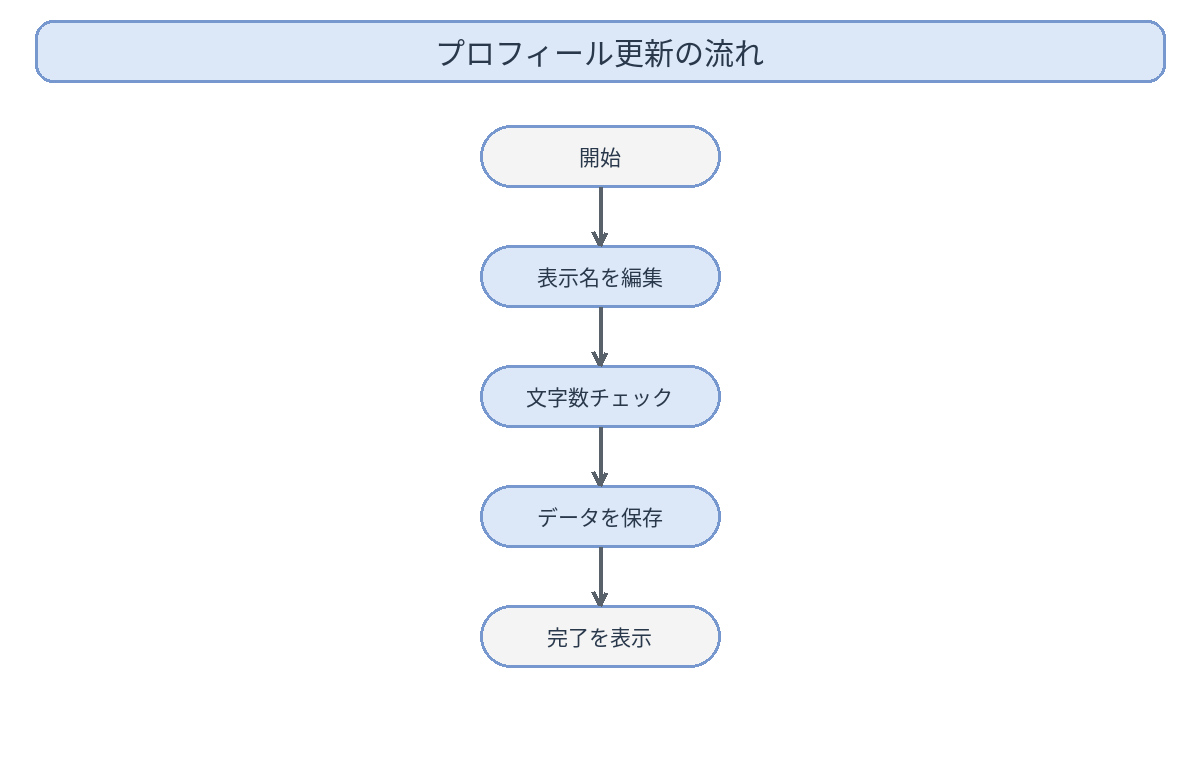

The diagram above was exported from draw.io. Its source (the exported page's mxGraphModel, read from the mxfile embedded in the PNG):
<mxGraphModel dx="1200" dy="760" grid="1" gridSize="10" guides="1" tooltips="1" connect="1" arrows="1" fold="1" page="1" pageScale="1" pageWidth="1200" pageHeight="760">
  <root>
    <mxCell id="0" />
    <mxCell id="1" parent="0" />
    <mxCell id="title" value="プロフィール更新の流れ" style="rounded=1;whiteSpace=wrap;html=1;fillColor=#DCE8F8;strokeColor=#7798CF;fontSize=24;" vertex="1" parent="1">
      <mxGeometry x="35" y="20" width="1130" height="62" as="geometry" />
    </mxCell>
    <mxCell id="note" value="good：情報をグループ化し、関係を明確にする" style="text;html=1;strokeColor=none;fillColor=none;fontSize=20;" vertex="1" parent="1">
      <mxGeometry x="180" y="690" width="840" height="35" as="geometry" />
    </mxCell>
  </root>
</mxGraphModel>